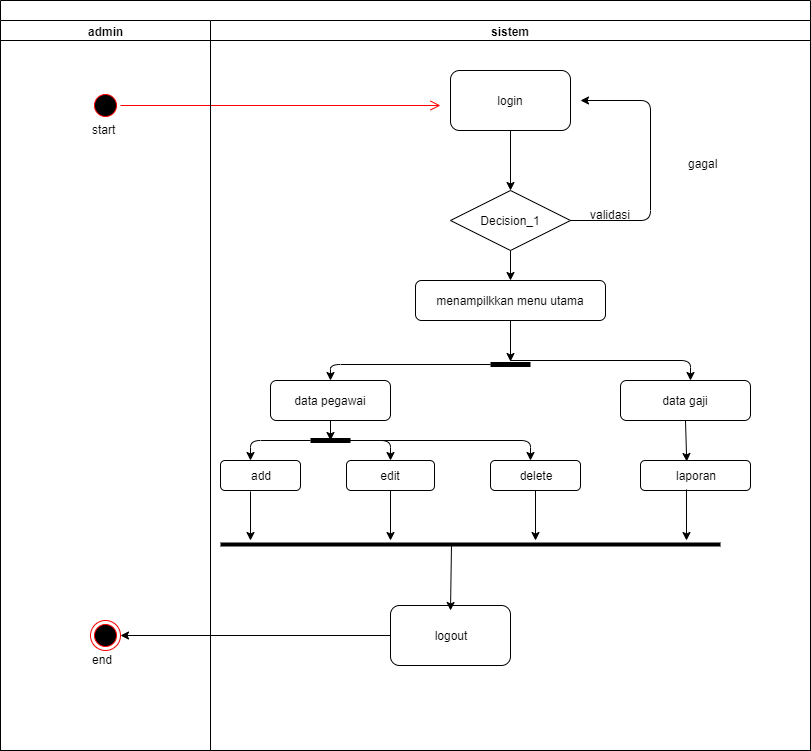

The diagram above was exported from draw.io. Its source (the exported page's mxGraphModel, read from the mxfile embedded in the PNG):
<mxGraphModel dx="863" dy="482" grid="1" gridSize="10" guides="1" tooltips="1" connect="1" arrows="1" fold="1" page="1" pageScale="1" pageWidth="1100" pageHeight="850" background="#ffffff" math="0" shadow="0">
  <root>
    <mxCell id="0" />
    <mxCell id="1" parent="0" />
    <mxCell id="77e6c97f196da883-1" value="" style="swimlane;html=1;childLayout=stackLayout;startSize=20;rounded=0;shadow=0;labelBackgroundColor=none;strokeWidth=1;fontFamily=Verdana;fontSize=8;align=center;" parent="1" vertex="1">
      <mxGeometry x="70" y="30" width="810" height="750" as="geometry" />
    </mxCell>
    <mxCell id="77e6c97f196da883-2" value="admin" style="swimlane;html=1;startSize=20;" parent="77e6c97f196da883-1" vertex="1">
      <mxGeometry y="20" width="210" height="730" as="geometry" />
    </mxCell>
    <mxCell id="shjCaz_6hA-UcDD4OJ4e-1" value="" style="ellipse;html=1;shape=startState;fillColor=#000000;strokeColor=#ff0000;" vertex="1" parent="77e6c97f196da883-2">
      <mxGeometry x="90" y="70" width="30" height="30" as="geometry" />
    </mxCell>
    <mxCell id="shjCaz_6hA-UcDD4OJ4e-2" value="" style="edgeStyle=orthogonalEdgeStyle;html=1;verticalAlign=bottom;endArrow=open;endSize=8;strokeColor=#ff0000;" edge="1" source="shjCaz_6hA-UcDD4OJ4e-1" parent="77e6c97f196da883-2">
      <mxGeometry relative="1" as="geometry">
        <mxPoint x="440" y="85" as="targetPoint" />
      </mxGeometry>
    </mxCell>
    <mxCell id="shjCaz_6hA-UcDD4OJ4e-33" value="" style="ellipse;html=1;shape=endState;fillColor=#000000;strokeColor=#ff0000;" vertex="1" parent="77e6c97f196da883-2">
      <mxGeometry x="90" y="600" width="30" height="30" as="geometry" />
    </mxCell>
    <mxCell id="shjCaz_6hA-UcDD4OJ4e-38" value="start" style="text;html=1;resizable=0;points=[];autosize=1;align=left;verticalAlign=top;spacingTop=-4;" vertex="1" parent="77e6c97f196da883-2">
      <mxGeometry x="90" y="100" width="40" height="20" as="geometry" />
    </mxCell>
    <mxCell id="shjCaz_6hA-UcDD4OJ4e-46" value="end" style="text;html=1;resizable=0;points=[];autosize=1;align=left;verticalAlign=top;spacingTop=-4;" vertex="1" parent="77e6c97f196da883-2">
      <mxGeometry x="90" y="630" width="40" height="20" as="geometry" />
    </mxCell>
    <mxCell id="77e6c97f196da883-3" value="sistem" style="swimlane;html=1;startSize=20;" parent="77e6c97f196da883-1" vertex="1">
      <mxGeometry x="210" y="20" width="600" height="730" as="geometry" />
    </mxCell>
    <mxCell id="shjCaz_6hA-UcDD4OJ4e-5" value="" style="edgeStyle=orthogonalEdgeStyle;rounded=0;orthogonalLoop=1;jettySize=auto;html=1;" edge="1" parent="77e6c97f196da883-3" source="shjCaz_6hA-UcDD4OJ4e-3" target="shjCaz_6hA-UcDD4OJ4e-4">
      <mxGeometry relative="1" as="geometry" />
    </mxCell>
    <mxCell id="shjCaz_6hA-UcDD4OJ4e-3" value="login" style="rounded=1;whiteSpace=wrap;html=1;" vertex="1" parent="77e6c97f196da883-3">
      <mxGeometry x="240" y="50" width="120" height="60" as="geometry" />
    </mxCell>
    <mxCell id="shjCaz_6hA-UcDD4OJ4e-10" value="" style="edgeStyle=orthogonalEdgeStyle;rounded=0;orthogonalLoop=1;jettySize=auto;html=1;entryX=0.5;entryY=0;entryDx=0;entryDy=0;" edge="1" parent="77e6c97f196da883-3" source="shjCaz_6hA-UcDD4OJ4e-4" target="shjCaz_6hA-UcDD4OJ4e-6">
      <mxGeometry relative="1" as="geometry">
        <mxPoint x="180" y="310" as="targetPoint" />
      </mxGeometry>
    </mxCell>
    <mxCell id="shjCaz_6hA-UcDD4OJ4e-4" value="Decision_1" style="rhombus;whiteSpace=wrap;html=1;" vertex="1" parent="77e6c97f196da883-3">
      <mxGeometry x="240" y="170" width="120" height="60" as="geometry" />
    </mxCell>
    <mxCell id="shjCaz_6hA-UcDD4OJ4e-6" value="menampilkkan menu utama" style="rounded=1;whiteSpace=wrap;html=1;" vertex="1" parent="77e6c97f196da883-3">
      <mxGeometry x="205" y="260" width="190" height="40" as="geometry" />
    </mxCell>
    <mxCell id="shjCaz_6hA-UcDD4OJ4e-12" value="" style="edgeStyle=segmentEdgeStyle;endArrow=classic;html=1;" edge="1" parent="77e6c97f196da883-3" source="shjCaz_6hA-UcDD4OJ4e-44">
      <mxGeometry width="50" height="50" relative="1" as="geometry">
        <mxPoint x="300" y="340" as="sourcePoint" />
        <mxPoint x="120" y="360" as="targetPoint" />
      </mxGeometry>
    </mxCell>
    <mxCell id="shjCaz_6hA-UcDD4OJ4e-13" value="" style="edgeStyle=segmentEdgeStyle;endArrow=classic;html=1;" edge="1" parent="77e6c97f196da883-3">
      <mxGeometry width="50" height="50" relative="1" as="geometry">
        <mxPoint x="300" y="340" as="sourcePoint" />
        <mxPoint x="480" y="360" as="targetPoint" />
      </mxGeometry>
    </mxCell>
    <mxCell id="shjCaz_6hA-UcDD4OJ4e-14" value="data pegawai" style="rounded=1;whiteSpace=wrap;html=1;" vertex="1" parent="77e6c97f196da883-3">
      <mxGeometry x="60" y="360" width="120" height="40" as="geometry" />
    </mxCell>
    <mxCell id="shjCaz_6hA-UcDD4OJ4e-15" value="data gaji" style="rounded=1;whiteSpace=wrap;html=1;" vertex="1" parent="77e6c97f196da883-3">
      <mxGeometry x="410" y="360" width="130" height="40" as="geometry" />
    </mxCell>
    <mxCell id="shjCaz_6hA-UcDD4OJ4e-16" value="" style="endArrow=classic;html=1;exitX=0.5;exitY=1;exitDx=0;exitDy=0;" edge="1" parent="77e6c97f196da883-3" source="shjCaz_6hA-UcDD4OJ4e-14">
      <mxGeometry width="50" height="50" relative="1" as="geometry">
        <mxPoint x="110" y="460" as="sourcePoint" />
        <mxPoint x="120" y="420" as="targetPoint" />
      </mxGeometry>
    </mxCell>
    <mxCell id="shjCaz_6hA-UcDD4OJ4e-17" value="" style="edgeStyle=segmentEdgeStyle;endArrow=classic;html=1;" edge="1" parent="77e6c97f196da883-3" source="shjCaz_6hA-UcDD4OJ4e-20">
      <mxGeometry width="50" height="50" relative="1" as="geometry">
        <mxPoint x="120" y="420" as="sourcePoint" />
        <mxPoint x="40" y="440" as="targetPoint" />
      </mxGeometry>
    </mxCell>
    <mxCell id="shjCaz_6hA-UcDD4OJ4e-18" value="" style="edgeStyle=segmentEdgeStyle;endArrow=classic;html=1;" edge="1" parent="77e6c97f196da883-3">
      <mxGeometry width="50" height="50" relative="1" as="geometry">
        <mxPoint x="120" y="420" as="sourcePoint" />
        <mxPoint x="180" y="440" as="targetPoint" />
      </mxGeometry>
    </mxCell>
    <mxCell id="shjCaz_6hA-UcDD4OJ4e-20" value="" style="line;strokeWidth=5;fillColor=none;align=left;verticalAlign=middle;spacingTop=-1;spacingLeft=3;spacingRight=3;rotatable=0;labelPosition=right;points=[];portConstraint=eastwest;" vertex="1" parent="77e6c97f196da883-3">
      <mxGeometry x="100" y="416" width="40" height="8" as="geometry" />
    </mxCell>
    <mxCell id="shjCaz_6hA-UcDD4OJ4e-21" value="" style="edgeStyle=segmentEdgeStyle;endArrow=classic;html=1;" edge="1" parent="77e6c97f196da883-3">
      <mxGeometry width="50" height="50" relative="1" as="geometry">
        <mxPoint x="170" y="420" as="sourcePoint" />
        <mxPoint x="320" y="440" as="targetPoint" />
      </mxGeometry>
    </mxCell>
    <mxCell id="shjCaz_6hA-UcDD4OJ4e-23" value="add" style="rounded=1;whiteSpace=wrap;html=1;strokeWidth=1;" vertex="1" parent="77e6c97f196da883-3">
      <mxGeometry x="10" y="440" width="80" height="30" as="geometry" />
    </mxCell>
    <mxCell id="shjCaz_6hA-UcDD4OJ4e-24" value="edit" style="rounded=1;whiteSpace=wrap;html=1;strokeWidth=1;" vertex="1" parent="77e6c97f196da883-3">
      <mxGeometry x="136" y="440" width="88" height="30" as="geometry" />
    </mxCell>
    <mxCell id="shjCaz_6hA-UcDD4OJ4e-25" value="delete" style="rounded=1;whiteSpace=wrap;html=1;strokeWidth=1;" vertex="1" parent="77e6c97f196da883-3">
      <mxGeometry x="280" y="440" width="90" height="30" as="geometry" />
    </mxCell>
    <mxCell id="shjCaz_6hA-UcDD4OJ4e-26" value="laporan" style="rounded=1;whiteSpace=wrap;html=1;strokeWidth=1;" vertex="1" parent="77e6c97f196da883-3">
      <mxGeometry x="430" y="440" width="110" height="30" as="geometry" />
    </mxCell>
    <mxCell id="shjCaz_6hA-UcDD4OJ4e-27" value="" style="endArrow=classic;html=1;exitX=0.5;exitY=1;exitDx=0;exitDy=0;entryX=0.42;entryY=0.033;entryDx=0;entryDy=0;entryPerimeter=0;" edge="1" parent="77e6c97f196da883-3" source="shjCaz_6hA-UcDD4OJ4e-15" target="shjCaz_6hA-UcDD4OJ4e-26">
      <mxGeometry width="50" height="50" relative="1" as="geometry">
        <mxPoint x="400" y="540" as="sourcePoint" />
        <mxPoint x="450" y="490" as="targetPoint" />
      </mxGeometry>
    </mxCell>
    <mxCell id="shjCaz_6hA-UcDD4OJ4e-28" value="" style="endArrow=classic;html=1;exitX=0.375;exitY=1.033;exitDx=0;exitDy=0;exitPerimeter=0;" edge="1" parent="77e6c97f196da883-3" source="shjCaz_6hA-UcDD4OJ4e-23">
      <mxGeometry width="50" height="50" relative="1" as="geometry">
        <mxPoint x="60" y="560" as="sourcePoint" />
        <mxPoint x="40" y="520" as="targetPoint" />
      </mxGeometry>
    </mxCell>
    <mxCell id="shjCaz_6hA-UcDD4OJ4e-29" value="" style="endArrow=classic;html=1;exitX=0.5;exitY=1;exitDx=0;exitDy=0;" edge="1" parent="77e6c97f196da883-3" source="shjCaz_6hA-UcDD4OJ4e-24">
      <mxGeometry width="50" height="50" relative="1" as="geometry">
        <mxPoint x="150" y="560" as="sourcePoint" />
        <mxPoint x="180" y="520" as="targetPoint" />
      </mxGeometry>
    </mxCell>
    <mxCell id="shjCaz_6hA-UcDD4OJ4e-30" value="" style="endArrow=classic;html=1;exitX=0.5;exitY=1;exitDx=0;exitDy=0;" edge="1" parent="77e6c97f196da883-3" source="shjCaz_6hA-UcDD4OJ4e-25">
      <mxGeometry width="50" height="50" relative="1" as="geometry">
        <mxPoint x="260" y="570" as="sourcePoint" />
        <mxPoint x="325" y="520" as="targetPoint" />
      </mxGeometry>
    </mxCell>
    <mxCell id="shjCaz_6hA-UcDD4OJ4e-31" value="" style="endArrow=classic;html=1;exitX=0.418;exitY=0.967;exitDx=0;exitDy=0;exitPerimeter=0;" edge="1" parent="77e6c97f196da883-3" source="shjCaz_6hA-UcDD4OJ4e-26">
      <mxGeometry width="50" height="50" relative="1" as="geometry">
        <mxPoint x="340" y="560" as="sourcePoint" />
        <mxPoint x="476" y="520" as="targetPoint" />
      </mxGeometry>
    </mxCell>
    <mxCell id="shjCaz_6hA-UcDD4OJ4e-32" value="" style="line;strokeWidth=4;fillColor=none;align=left;verticalAlign=middle;spacingTop=-1;spacingLeft=3;spacingRight=3;rotatable=0;labelPosition=right;points=[];portConstraint=eastwest;" vertex="1" parent="77e6c97f196da883-3">
      <mxGeometry x="10" y="520" width="500" height="8" as="geometry" />
    </mxCell>
    <mxCell id="shjCaz_6hA-UcDD4OJ4e-35" value="logout" style="rounded=1;whiteSpace=wrap;html=1;strokeWidth=1;" vertex="1" parent="77e6c97f196da883-3">
      <mxGeometry x="180" y="585" width="120" height="60" as="geometry" />
    </mxCell>
    <mxCell id="shjCaz_6hA-UcDD4OJ4e-40" value="" style="edgeStyle=segmentEdgeStyle;endArrow=classic;html=1;" edge="1" parent="77e6c97f196da883-3">
      <mxGeometry width="50" height="50" relative="1" as="geometry">
        <mxPoint x="360" y="200" as="sourcePoint" />
        <mxPoint x="370" y="80" as="targetPoint" />
        <Array as="points">
          <mxPoint x="440" y="200" />
          <mxPoint x="440" y="80" />
        </Array>
      </mxGeometry>
    </mxCell>
    <mxCell id="shjCaz_6hA-UcDD4OJ4e-44" value="" style="line;strokeWidth=5;fillColor=none;align=left;verticalAlign=middle;spacingTop=-1;spacingLeft=3;spacingRight=3;rotatable=0;labelPosition=right;points=[];portConstraint=eastwest;" vertex="1" parent="77e6c97f196da883-3">
      <mxGeometry x="280" y="340" width="40" height="8" as="geometry" />
    </mxCell>
    <mxCell id="shjCaz_6hA-UcDD4OJ4e-11" value="" style="endArrow=classic;html=1;exitX=0.5;exitY=1;exitDx=0;exitDy=0;entryX=0.5;entryY=0.125;entryDx=0;entryDy=0;entryPerimeter=0;" edge="1" parent="77e6c97f196da883-3" source="shjCaz_6hA-UcDD4OJ4e-6" target="shjCaz_6hA-UcDD4OJ4e-44">
      <mxGeometry width="50" height="50" relative="1" as="geometry">
        <mxPoint x="80" y="376" as="sourcePoint" />
        <mxPoint x="300" y="330" as="targetPoint" />
      </mxGeometry>
    </mxCell>
    <mxCell id="shjCaz_6hA-UcDD4OJ4e-37" value="" style="edgeStyle=orthogonalEdgeStyle;rounded=0;orthogonalLoop=1;jettySize=auto;html=1;entryX=1;entryY=0.5;entryDx=0;entryDy=0;" edge="1" parent="77e6c97f196da883-1" source="shjCaz_6hA-UcDD4OJ4e-35" target="shjCaz_6hA-UcDD4OJ4e-33">
      <mxGeometry relative="1" as="geometry">
        <mxPoint x="310" y="635" as="targetPoint" />
      </mxGeometry>
    </mxCell>
    <mxCell id="shjCaz_6hA-UcDD4OJ4e-34" value="" style="endArrow=classic;html=1;exitX=0.462;exitY=0.5;exitDx=0;exitDy=0;exitPerimeter=0;" edge="1" parent="1" source="shjCaz_6hA-UcDD4OJ4e-32">
      <mxGeometry width="50" height="50" relative="1" as="geometry">
        <mxPoint x="380" y="610" as="sourcePoint" />
        <mxPoint x="520" y="640" as="targetPoint" />
      </mxGeometry>
    </mxCell>
    <mxCell id="shjCaz_6hA-UcDD4OJ4e-41" value="gagal" style="text;html=1;resizable=0;points=[];autosize=1;align=left;verticalAlign=top;spacingTop=-4;" vertex="1" parent="1">
      <mxGeometry x="756" y="184" width="40" height="20" as="geometry" />
    </mxCell>
    <mxCell id="shjCaz_6hA-UcDD4OJ4e-42" value="validasi" style="text;html=1;resizable=0;points=[];autosize=1;align=left;verticalAlign=top;spacingTop=-4;" vertex="1" parent="1">
      <mxGeometry x="658" y="235" width="60" height="20" as="geometry" />
    </mxCell>
  </root>
</mxGraphModel>